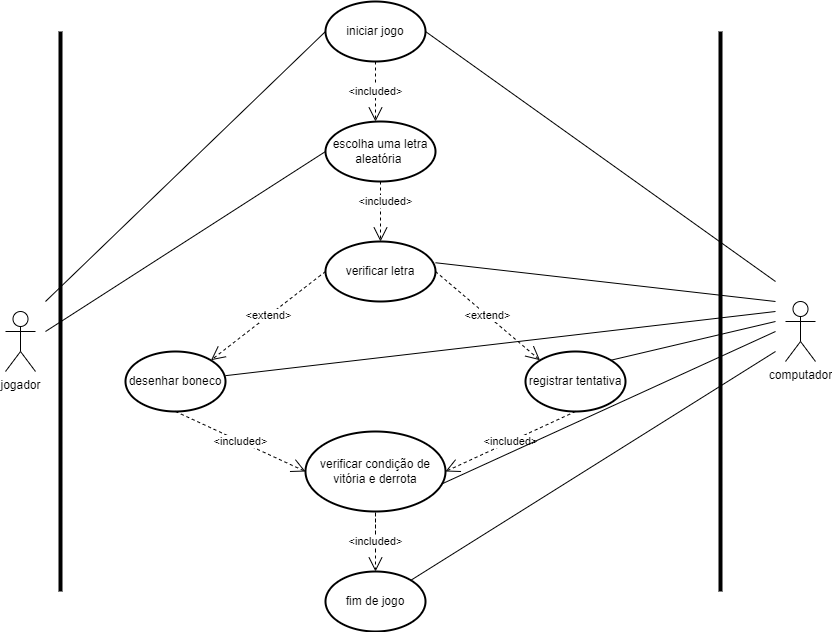

The diagram above was exported from draw.io. Its source (the exported page's mxGraphModel, read from the mxfile embedded in the PNG):
<mxGraphModel dx="1665" dy="630" grid="1" gridSize="10" guides="1" tooltips="1" connect="1" arrows="1" fold="1" page="1" pageScale="10" pageWidth="827" pageHeight="1169" math="0" shadow="0">
  <root>
    <mxCell id="0" />
    <mxCell id="1" parent="0" />
    <mxCell id="JnZAUhSxBkLAh00jkFSl-1" value="" style="endArrow=none;html=1;rounded=0;entryX=1;entryY=0.354;entryDx=0;entryDy=0;entryPerimeter=0;" edge="1" parent="1" target="bNcfIr5-3y9opWXavZ59-14">
      <mxGeometry width="50" height="50" relative="1" as="geometry">
        <mxPoint x="800" y="330" as="sourcePoint" />
        <mxPoint x="450" y="190" as="targetPoint" />
        <Array as="points" />
      </mxGeometry>
    </mxCell>
    <mxCell id="bNcfIr5-3y9opWXavZ59-1" value="jogador" style="shape=umlActor;verticalLabelPosition=bottom;verticalAlign=top;html=1;outlineConnect=0;" parent="1" vertex="1">
      <mxGeometry x="30" y="340" width="30" height="60" as="geometry" />
    </mxCell>
    <mxCell id="bNcfIr5-3y9opWXavZ59-2" value="computador" style="shape=umlActor;verticalLabelPosition=bottom;verticalAlign=top;html=1;outlineConnect=0;" parent="1" vertex="1">
      <mxGeometry x="810" y="330" width="30" height="60" as="geometry" />
    </mxCell>
    <mxCell id="bNcfIr5-3y9opWXavZ59-7" value="" style="line;strokeWidth=4;direction=south;html=1;perimeter=backbonePerimeter;points=[];outlineConnect=0;" parent="1" vertex="1">
      <mxGeometry x="80" y="60" width="10" height="560" as="geometry" />
    </mxCell>
    <mxCell id="bNcfIr5-3y9opWXavZ59-11" value="" style="line;strokeWidth=4;direction=south;html=1;perimeter=backbonePerimeter;points=[];outlineConnect=0;" parent="1" vertex="1">
      <mxGeometry x="740" y="60" width="10" height="560" as="geometry" />
    </mxCell>
    <mxCell id="bNcfIr5-3y9opWXavZ59-12" value="iniciar jogo" style="strokeWidth=2;html=1;shape=mxgraph.flowchart.start_1;whiteSpace=wrap;" parent="1" vertex="1">
      <mxGeometry x="350" y="30" width="100" height="60" as="geometry" />
    </mxCell>
    <mxCell id="bNcfIr5-3y9opWXavZ59-14" value="verificar letra" style="strokeWidth=2;html=1;shape=mxgraph.flowchart.start_1;whiteSpace=wrap;" parent="1" vertex="1">
      <mxGeometry x="350" y="270" width="110" height="60" as="geometry" />
    </mxCell>
    <mxCell id="bNcfIr5-3y9opWXavZ59-15" value="escolha uma letra aleatória&amp;nbsp;" style="strokeWidth=2;html=1;shape=mxgraph.flowchart.start_1;whiteSpace=wrap;" parent="1" vertex="1">
      <mxGeometry x="350" y="150" width="110" height="60" as="geometry" />
    </mxCell>
    <mxCell id="bNcfIr5-3y9opWXavZ59-16" value="desenhar boneco" style="strokeWidth=2;html=1;shape=mxgraph.flowchart.start_1;whiteSpace=wrap;" parent="1" vertex="1">
      <mxGeometry x="150" y="380" width="100" height="60" as="geometry" />
    </mxCell>
    <mxCell id="bNcfIr5-3y9opWXavZ59-17" value="registrar tentativa" style="strokeWidth=2;html=1;shape=mxgraph.flowchart.start_1;whiteSpace=wrap;" parent="1" vertex="1">
      <mxGeometry x="550" y="380" width="100" height="60" as="geometry" />
    </mxCell>
    <mxCell id="bNcfIr5-3y9opWXavZ59-18" value="&lt;font style=&quot;font-size: 12px;&quot;&gt;verificar condição de vitória e derrota&lt;/font&gt;" style="strokeWidth=2;html=1;shape=mxgraph.flowchart.start_1;whiteSpace=wrap;" parent="1" vertex="1">
      <mxGeometry x="330" y="460" width="140" height="80" as="geometry" />
    </mxCell>
    <mxCell id="bNcfIr5-3y9opWXavZ59-19" value="fim de jogo" style="strokeWidth=2;html=1;shape=mxgraph.flowchart.start_1;whiteSpace=wrap;" parent="1" vertex="1">
      <mxGeometry x="350" y="600" width="100" height="60" as="geometry" />
    </mxCell>
    <mxCell id="bNcfIr5-3y9opWXavZ59-20" value="&amp;lt;included&amp;gt;" style="endArrow=open;endSize=12;dashed=1;html=1;rounded=0;exitX=0.5;exitY=1;exitDx=0;exitDy=0;exitPerimeter=0;" parent="1" source="bNcfIr5-3y9opWXavZ59-15" target="bNcfIr5-3y9opWXavZ59-14" edge="1">
      <mxGeometry x="-0.3365" y="5" width="160" relative="1" as="geometry">
        <mxPoint x="405" y="250" as="sourcePoint" />
        <mxPoint x="400" y="270" as="targetPoint" />
        <mxPoint as="offset" />
      </mxGeometry>
    </mxCell>
    <mxCell id="bNcfIr5-3y9opWXavZ59-21" value="&amp;lt;included&amp;gt;" style="endArrow=open;endSize=12;dashed=1;html=1;rounded=0;exitX=0.5;exitY=1;exitDx=0;exitDy=0;exitPerimeter=0;" parent="1" source="bNcfIr5-3y9opWXavZ59-12" edge="1">
      <mxGeometry width="160" relative="1" as="geometry">
        <mxPoint x="390" y="130" as="sourcePoint" />
        <mxPoint x="400" y="150" as="targetPoint" />
      </mxGeometry>
    </mxCell>
    <mxCell id="bNcfIr5-3y9opWXavZ59-22" value="&amp;lt;included&amp;gt;" style="endArrow=open;endSize=12;dashed=1;html=1;rounded=0;entryX=0.5;entryY=0;entryDx=0;entryDy=0;entryPerimeter=0;" parent="1" target="bNcfIr5-3y9opWXavZ59-19" edge="1">
      <mxGeometry x="0.4" width="160" relative="1" as="geometry">
        <mxPoint x="400" y="580" as="sourcePoint" />
        <mxPoint x="500" y="570" as="targetPoint" />
        <Array as="points">
          <mxPoint x="400" y="540" />
        </Array>
        <mxPoint as="offset" />
      </mxGeometry>
    </mxCell>
    <mxCell id="bNcfIr5-3y9opWXavZ59-23" value="&amp;lt;included&amp;gt;" style="endArrow=open;endSize=12;dashed=1;html=1;rounded=0;exitX=0.5;exitY=1;exitDx=0;exitDy=0;exitPerimeter=0;entryX=1;entryY=0.5;entryDx=0;entryDy=0;entryPerimeter=0;" parent="1" source="bNcfIr5-3y9opWXavZ59-17" target="bNcfIr5-3y9opWXavZ59-18" edge="1">
      <mxGeometry width="160" relative="1" as="geometry">
        <mxPoint x="460" y="520" as="sourcePoint" />
        <mxPoint x="470" y="520" as="targetPoint" />
      </mxGeometry>
    </mxCell>
    <mxCell id="bNcfIr5-3y9opWXavZ59-24" value="&amp;lt;included&amp;gt;" style="endArrow=open;endSize=12;dashed=1;html=1;rounded=0;exitX=0.5;exitY=1;exitDx=0;exitDy=0;exitPerimeter=0;entryX=0;entryY=0.5;entryDx=0;entryDy=0;entryPerimeter=0;" parent="1" source="bNcfIr5-3y9opWXavZ59-16" target="bNcfIr5-3y9opWXavZ59-18" edge="1">
      <mxGeometry width="160" relative="1" as="geometry">
        <mxPoint x="230" y="450" as="sourcePoint" />
        <mxPoint x="390" y="450" as="targetPoint" />
      </mxGeometry>
    </mxCell>
    <mxCell id="bNcfIr5-3y9opWXavZ59-25" value="&amp;lt;extend&amp;gt;" style="endArrow=open;endSize=12;dashed=1;html=1;rounded=0;exitX=0;exitY=0.5;exitDx=0;exitDy=0;exitPerimeter=0;entryX=0.855;entryY=0.145;entryDx=0;entryDy=0;entryPerimeter=0;" parent="1" source="bNcfIr5-3y9opWXavZ59-14" target="bNcfIr5-3y9opWXavZ59-16" edge="1">
      <mxGeometry width="160" relative="1" as="geometry">
        <mxPoint x="310" y="400" as="sourcePoint" />
        <mxPoint x="240" y="380" as="targetPoint" />
      </mxGeometry>
    </mxCell>
    <mxCell id="bNcfIr5-3y9opWXavZ59-26" value="&amp;lt;extend&amp;gt;" style="endArrow=open;endSize=12;dashed=1;html=1;rounded=0;exitX=1;exitY=0.5;exitDx=0;exitDy=0;exitPerimeter=0;entryX=0.145;entryY=0.145;entryDx=0;entryDy=0;entryPerimeter=0;" parent="1" source="bNcfIr5-3y9opWXavZ59-14" target="bNcfIr5-3y9opWXavZ59-17" edge="1">
      <mxGeometry width="160" relative="1" as="geometry">
        <mxPoint x="460" y="320" as="sourcePoint" />
        <mxPoint x="530" y="390" as="targetPoint" />
      </mxGeometry>
    </mxCell>
    <mxCell id="bNcfIr5-3y9opWXavZ59-31" value="" style="endArrow=none;html=1;rounded=0;entryX=0;entryY=0.5;entryDx=0;entryDy=0;entryPerimeter=0;" parent="1" target="bNcfIr5-3y9opWXavZ59-12" edge="1">
      <mxGeometry width="50" height="50" relative="1" as="geometry">
        <mxPoint x="70" y="330" as="sourcePoint" />
        <mxPoint x="70" y="250" as="targetPoint" />
      </mxGeometry>
    </mxCell>
    <mxCell id="bNcfIr5-3y9opWXavZ59-32" value="" style="endArrow=none;html=1;rounded=0;entryX=0;entryY=0.5;entryDx=0;entryDy=0;entryPerimeter=0;" parent="1" target="bNcfIr5-3y9opWXavZ59-15" edge="1">
      <mxGeometry width="50" height="50" relative="1" as="geometry">
        <mxPoint x="70" y="360" as="sourcePoint" />
        <mxPoint x="140" y="310" as="targetPoint" />
      </mxGeometry>
    </mxCell>
    <mxCell id="bNcfIr5-3y9opWXavZ59-33" value="" style="endArrow=none;html=1;rounded=0;entryX=1;entryY=0.5;entryDx=0;entryDy=0;entryPerimeter=0;" parent="1" target="bNcfIr5-3y9opWXavZ59-12" edge="1">
      <mxGeometry width="50" height="50" relative="1" as="geometry">
        <mxPoint x="800" y="310" as="sourcePoint" />
        <mxPoint x="640" y="260" as="targetPoint" />
      </mxGeometry>
    </mxCell>
    <mxCell id="JnZAUhSxBkLAh00jkFSl-2" value="" style="endArrow=none;html=1;rounded=0;" edge="1" parent="1" target="bNcfIr5-3y9opWXavZ59-16">
      <mxGeometry width="50" height="50" relative="1" as="geometry">
        <mxPoint x="800" y="340" as="sourcePoint" />
        <mxPoint x="250" y="400" as="targetPoint" />
        <Array as="points" />
      </mxGeometry>
    </mxCell>
    <mxCell id="JnZAUhSxBkLAh00jkFSl-3" value="" style="endArrow=none;html=1;rounded=0;entryX=0.855;entryY=0.145;entryDx=0;entryDy=0;entryPerimeter=0;" edge="1" parent="1" target="bNcfIr5-3y9opWXavZ59-17">
      <mxGeometry width="50" height="50" relative="1" as="geometry">
        <mxPoint x="800" y="350" as="sourcePoint" />
        <mxPoint x="620" y="410" as="targetPoint" />
        <Array as="points" />
      </mxGeometry>
    </mxCell>
    <mxCell id="JnZAUhSxBkLAh00jkFSl-4" value="" style="endArrow=none;html=1;rounded=0;entryX=0.855;entryY=0.145;entryDx=0;entryDy=0;entryPerimeter=0;" edge="1" parent="1" target="bNcfIr5-3y9opWXavZ59-19">
      <mxGeometry width="50" height="50" relative="1" as="geometry">
        <mxPoint x="800" y="380" as="sourcePoint" />
        <mxPoint x="641" y="420" as="targetPoint" />
        <Array as="points" />
      </mxGeometry>
    </mxCell>
    <mxCell id="JnZAUhSxBkLAh00jkFSl-5" value="" style="endArrow=none;html=1;rounded=0;entryX=0.973;entryY=0.656;entryDx=0;entryDy=0;entryPerimeter=0;" edge="1" parent="1" target="bNcfIr5-3y9opWXavZ59-18">
      <mxGeometry width="50" height="50" relative="1" as="geometry">
        <mxPoint x="800" y="360" as="sourcePoint" />
        <mxPoint x="460" y="520" as="targetPoint" />
        <Array as="points" />
      </mxGeometry>
    </mxCell>
  </root>
</mxGraphModel>